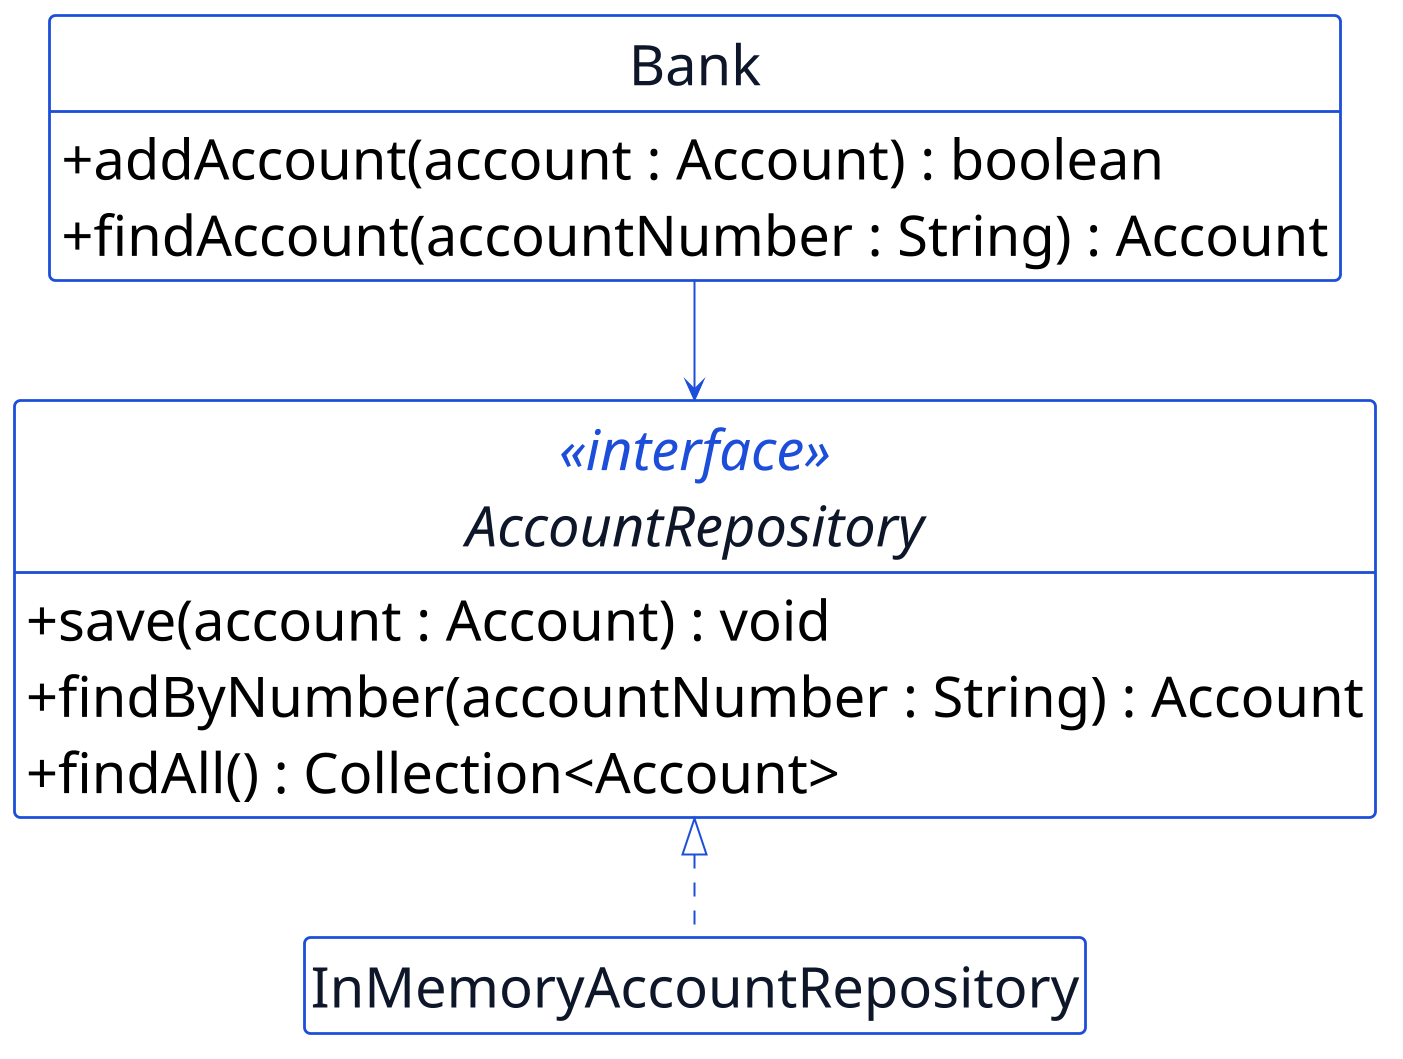

The diagram above was rendered by PlantUML. Its source (embedded in the PNG):
@startuml p11-accountrepository
scale 2
!include _common.iuml
hide circle
hide empty members

class Bank {
  + addAccount(account : Account) : boolean
  + findAccount(accountNumber : String) : Account
}

interface AccountRepository <<interface>> {
  + save(account : Account) : void
  + findByNumber(accountNumber : String) : Account
  + findAll() : Collection<Account>
}

class InMemoryAccountRepository {
}

Bank --> AccountRepository
AccountRepository <|.. InMemoryAccountRepository
@enduml